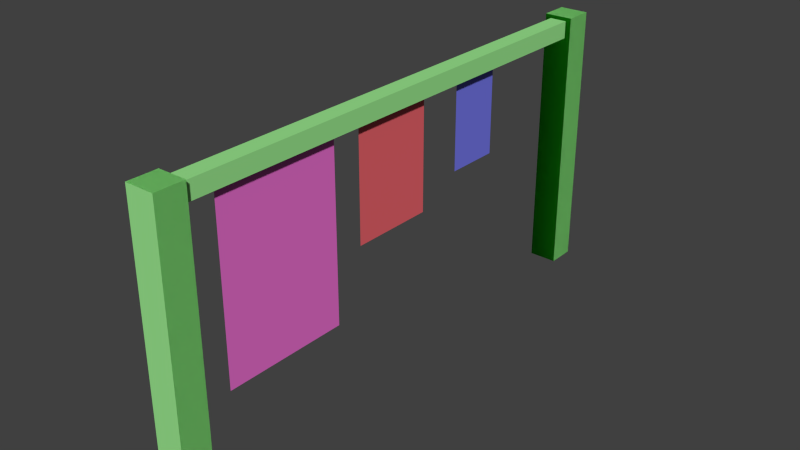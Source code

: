 # Source: 3cloth.blend  (saved by Blender 2.69.0; exported with 4.5.12 LTS)
import bpy
from mathutils import Matrix  # noqa: F401  (used for matrix-valued properties, if any)

bpy.ops.wm.read_factory_settings(use_empty=True)
scene = bpy.context.scene
scene.name = 'Scene'

# ---- collections
col_collection_1 = bpy.data.collections.new('Collection 1'); scene.collection.children.link(col_collection_1)

# ---- materials (node trees are filled in below, after node groups)
mat_standmat = bpy.data.materials.new('standmat')
mat_standmat.alpha_threshold = 0.0
mat_standmat.use_transparent_shadow = False
mat_standmat.diffuse_color = (0.3276, 0.8, 0.2747, 1.0)
mat_standmat.roughness = 0.5
mat_standmat.line_color = (0.0, 0.0, 0.0, 1.0)
mat_cloth2mat = bpy.data.materials.new('cloth2mat')
mat_cloth2mat.alpha_threshold = 0.0
mat_cloth2mat.use_transparent_shadow = False
mat_cloth2mat.diffuse_color = (0.178, 0.188, 0.8, 1.0)
mat_cloth2mat.roughness = 0.5
mat_cloth2mat.line_color = (0.0, 0.0, 0.0, 1.0)
mat_clothmath2 = bpy.data.materials.new('clothmath2')
mat_clothmath2.alpha_threshold = 0.0
mat_clothmath2.use_transparent_shadow = False
mat_clothmath2.diffuse_color = (0.8, 0.1277, 0.148, 1.0)
mat_clothmath2.roughness = 0.5
mat_clothmath2.line_color = (0.0, 0.0, 0.0, 1.0)
mat_cloth = bpy.data.materials.new('cloth')
mat_cloth.alpha_threshold = 0.0
mat_cloth.use_transparent_shadow = False
mat_cloth.diffuse_color = (0.8, 0.1578, 0.6034, 1.0)
mat_cloth.roughness = 0.5
mat_cloth.line_color = (0.0, 0.0, 0.0, 1.0)

# ---- material node trees

# ---- world
world_world = bpy.data.worlds.new('World'); scene.world = world_world
world_world.color = (0.05088, 0.05088, 0.05088)
world_world.use_sun_shadow = False
world_world.sun_shadow_jitter_overblur = 0.0
world_world.cycles.sampling_method = 'MANUAL'
world_world.cycles.sample_map_resolution = 256

# ---- meshes
me_cube_001 = bpy.data.meshes.new('Cube.001')
me_cube_001.from_pydata([(-0.5958, 0.8672, 0.8458), (-0.5958, 34.91, 0.8458), (0.5958, 34.91, 0.8458), (0.5958, 0.8672, 0.8458), (-0.5958, 0.8672, 0.9726), (-0.5958, 34.91, 0.9726), (0.5958, 34.91, 0.9726), (0.5958, 0.8672, 0.9726), (-1.0, 34.86, -1.0), (-1.0, 36.86, -1.0), (1.0, 36.86, -1.0), (1.0, 34.86, -1.0), (-1.0, 34.86, 1.0), (-1.0, 36.86, 1.0), (1.0, 36.86, 1.0), (1.0, 34.86, 1.0), (-1.0, -1.0, -1.0), (-1.0, 1.0, -1.0), (1.0, 1.0, -1.0), (1.0, -1.0, -1.0), (-1.0, -1.0, 1.0), (-1.0, 1.0, 1.0), (1.0, 1.0, 1.0), (1.0, -1.0, 1.0)], [], [(4, 5, 1, 0), (5, 6, 2, 1), (6, 7, 3, 2), (7, 4, 0, 3), (0, 1, 2, 3), (7, 6, 5, 4), (12, 13, 9, 8), (13, 14, 10, 9), (14, 15, 11, 10), (15, 12, 8, 11), (8, 9, 10, 11), (15, 14, 13, 12), (20, 21, 17, 16), (21, 22, 18, 17), (22, 23, 19, 18), (23, 20, 16, 19), (16, 17, 18, 19), (23, 22, 21, 20)])
me_cube_001.materials.append(mat_standmat)
me_cube_001.use_remesh_preserve_volume = False
me_cube_001.use_remesh_preserve_attributes = False
me_cube_001.use_mirror_vertex_groups = False
me_cube_001.update()
me_plane_002 = bpy.data.meshes.new('Plane.002')
me_plane_002.from_pydata([(-1.0, -1.0, 0.0), (0.0, -1.0, 0.0), (-1.0, 0.0, 0.0), (0.0, 0.0, 0.0), (-0.5, -1.0, 0.0), (-1.0, -0.5, 0.0), (0.0, -0.5, 0.0), (-0.5, 0.0, 0.0), (-0.5, -0.5, 0.0), (-0.75, -1.0, 0.0), (-1.0, -0.75, 0.0), (0.0, -0.75, 0.0), (-0.75, 0.0, 0.0), (-0.25, -1.0, 0.0), (-1.0, -0.25, 0.0), (-1.0, 0.25, 0.0), (0.0, 0.25, 0.0), (0.0, -0.25, 0.0), (-0.25, 0.0, 0.0), (-0.5, 0.25, 0.0), (-0.5, -0.25, 0.0), (-0.5, -0.75, 0.0), (-0.75, -0.5, 0.0), (-0.25, -0.5, 0.0), (-0.25, -0.25, 0.0), (-0.75, 0.25, 0.0), (-0.25, 0.25, 0.0), (-0.75, -0.25, 0.0), (-0.75, -0.75, 0.0), (-0.25, -0.75, 0.0)], [], [(24, 17, 3, 18), (27, 20, 7, 12), (28, 21, 8, 22), (29, 11, 6, 23), (20, 24, 18, 7), (8, 23, 24, 20), (23, 6, 17, 24), (2, 12, 25, 15), (12, 7, 19, 25), (7, 18, 26, 19), (18, 3, 16, 26), (14, 27, 12, 2), (5, 22, 27, 14), (22, 8, 20, 27), (10, 28, 22, 5), (0, 9, 28, 10), (9, 4, 21, 28), (21, 29, 23, 8), (4, 13, 29, 21), (13, 1, 11, 29)])
me_plane_002.materials.append(mat_cloth2mat)
me_plane_002.use_remesh_preserve_volume = False
me_plane_002.use_remesh_preserve_attributes = False
me_plane_002.use_mirror_vertex_groups = False
me_plane_002.update()
me_plane_001 = bpy.data.meshes.new('Plane.001')
me_plane_001.from_pydata([(-1.0, -1.0, 0.0), (-1.0, 1.0, 0.0), (0.0, -1.0, 0.0), (0.0, 1.0, 0.0), (-1.0, 0.0, 0.0), (0.0, 0.0, 0.0), (-0.5, -1.0, 0.0), (-0.5, 1.0, 0.0), (-1.0, -0.5, 0.0), (-1.0, 0.5, 0.0), (0.0, 0.5, 0.0), (0.0, -0.5, 0.0), (-0.5, 0.0, 0.0), (-0.5, 0.5, 0.0), (-0.5, -0.5, 0.0), (-0.75, -1.0, 0.0), (-0.75, 1.0, 0.0), (-1.0, -0.75, 0.0), (-1.0, 0.75, 0.0), (0.0, 0.75, 0.0), (0.0, -0.75, 0.0), (-0.75, 0.0, 0.0), (0.25, 0.0, 0.0), (-0.25, -1.0, 0.0), (-0.25, 1.0, 0.0), (-1.0, -0.25, 0.0), (0.25, -1.0, 0.0), (0.25, 1.0, 0.0), (-1.0, 0.25, 0.0), (0.0, 0.25, 0.0), (0.0, -0.25, 0.0), (-0.25, 0.0, 0.0), (0.25, 0.5, 0.0), (-0.5, 0.75, 0.0), (-0.5, 0.25, 0.0), (-0.75, 0.5, 0.0), (-0.25, 0.5, 0.0), (-0.5, -0.25, 0.0), (-0.5, -0.75, 0.0), (-0.75, -0.5, 0.0), (-0.25, -0.5, 0.0), (0.25, -0.5, 0.0), (-0.25, 0.75, 0.0), (-0.25, -0.25, 0.0), (0.25, 0.75, 0.0), (0.25, 0.25, 0.0), (-0.75, 0.75, 0.0), (-0.75, 0.25, 0.0), (-0.25, 0.25, 0.0), (-0.75, -0.25, 0.0), (-0.75, -0.75, 0.0), (-0.25, -0.75, 0.0), (0.25, -0.25, 0.0), (0.25, -0.75, 0.0)], [], [(42, 19, 3, 24), (43, 30, 5, 31), (46, 33, 7, 16), (47, 34, 13, 35), (48, 29, 10, 36), (49, 37, 12, 21), (50, 38, 14, 39), (51, 20, 11, 40), (33, 42, 24, 7), (13, 36, 42, 33), (36, 10, 19, 42), (37, 43, 31, 12), (14, 40, 43, 37), (40, 11, 30, 43), (19, 44, 27, 3), (10, 32, 44, 19), (29, 45, 32, 10), (5, 22, 45, 29), (18, 46, 16, 1), (9, 35, 46, 18), (35, 13, 33, 46), (28, 47, 35, 9), (4, 21, 47, 28), (21, 12, 34, 47), (34, 48, 36, 13), (12, 31, 48, 34), (31, 5, 29, 48), (25, 49, 21, 4), (8, 39, 49, 25), (39, 14, 37, 49), (17, 50, 39, 8), (0, 15, 50, 17), (15, 6, 38, 50), (38, 51, 40, 14), (6, 23, 51, 38), (23, 2, 20, 51), (30, 52, 22, 5), (11, 41, 52, 30), (20, 53, 41, 11), (2, 26, 53, 20)])
me_plane_001.materials.append(mat_clothmath2)
me_plane_001.use_remesh_preserve_volume = False
me_plane_001.use_remesh_preserve_attributes = False
me_plane_001.use_mirror_vertex_groups = False
me_plane_001.update()
me_plane = bpy.data.meshes.new('Plane')
me_plane.from_pydata([(1.0, -1.0, 0.0), (-1.0, -1.0, 0.0), (1.0, 1.0, 0.0), (-1.0, 1.0, 0.0), (0.0, -1.0, 0.0), (0.0, 1.0, 0.0), (-1.0, 0.0, 0.0), (1.0, 0.0, 0.0), (0.0, 0.0, 0.0), (-0.5, -1.0, 0.0), (-0.5, 1.0, 0.0), (-1.0, -0.5, 0.0), (1.0, 0.5, 0.0), (0.5, -1.0, 0.0), (0.5, 1.0, 0.0), (-1.0, 0.5, 0.0), (1.0, -0.5, 0.0), (0.0, 0.5, 0.0), (0.0, -0.5, 0.0), (-0.5, 0.0, 0.0), (0.5, 0.0, 0.0), (0.5, 0.5, 0.0), (-0.5, 0.5, 0.0), (-0.5, -0.5, 0.0), (0.5, -0.5, 0.0), (-0.75, -1.0, 0.0), (-0.75, 1.0, 0.0), (-1.0, -0.75, 0.0), (1.0, 0.75, 0.0), (0.75, -1.0, 0.0), (0.75, 1.0, 0.0), (-1.0, 0.75, 0.0), (1.0, -0.75, 0.0), (0.0, 0.75, 0.0), (0.0, -0.75, 0.0), (-0.75, 0.0, 0.0), (0.25, 0.0, 0.0), (-0.25, -1.0, 0.0), (-0.25, 1.0, 0.0), (-1.0, -0.25, 0.0), (1.0, 0.25, 0.0), (0.25, -1.0, 0.0), (0.25, 1.0, 0.0), (-1.0, 0.25, 0.0), (1.0, -0.25, 0.0), (0.0, 0.25, 0.0), (0.0, -0.25, 0.0), (-0.25, 0.0, 0.0), (0.75, 0.0, 0.0), (0.5, 0.75, 0.0), (0.5, 0.25, 0.0), (0.25, 0.5, 0.0), (0.75, 0.5, 0.0), (-0.5, 0.75, 0.0), (-0.5, 0.25, 0.0), (-0.75, 0.5, 0.0), (-0.25, 0.5, 0.0), (-0.5, -0.25, 0.0), (-0.5, -0.75, 0.0), (-0.75, -0.5, 0.0), (-0.25, -0.5, 0.0), (0.5, -0.25, 0.0), (0.5, -0.75, 0.0), (0.25, -0.5, 0.0), (0.75, -0.5, 0.0), (0.75, 0.75, 0.0), (-0.25, 0.75, 0.0), (-0.25, -0.25, 0.0), (0.75, -0.25, 0.0), (0.25, 0.75, 0.0), (0.25, 0.25, 0.0), (0.75, 0.25, 0.0), (-0.75, 0.75, 0.0), (-0.75, 0.25, 0.0), (-0.25, 0.25, 0.0), (-0.75, -0.25, 0.0), (-0.75, -0.75, 0.0), (-0.25, -0.75, 0.0), (0.25, -0.25, 0.0), (0.25, -0.75, 0.0), (0.75, -0.75, 0.0)], [], [(65, 28, 2, 30), (66, 33, 5, 38), (67, 46, 8, 47), (68, 44, 7, 48), (69, 49, 14, 42), (70, 50, 21, 51), (71, 40, 12, 52), (72, 53, 10, 26), (73, 54, 22, 55), (74, 45, 17, 56), (75, 57, 19, 35), (76, 58, 23, 59), (77, 34, 18, 60), (78, 61, 20, 36), (79, 62, 24, 63), (80, 32, 16, 64), (49, 65, 30, 14), (21, 52, 65, 49), (52, 12, 28, 65), (53, 66, 38, 10), (22, 56, 66, 53), (56, 17, 33, 66), (57, 67, 47, 19), (23, 60, 67, 57), (60, 18, 46, 67), (61, 68, 48, 20), (24, 64, 68, 61), (64, 16, 44, 68), (33, 69, 42, 5), (17, 51, 69, 33), (51, 21, 49, 69), (45, 70, 51, 17), (8, 36, 70, 45), (36, 20, 50, 70), (50, 71, 52, 21), (20, 48, 71, 50), (48, 7, 40, 71), (31, 72, 26, 3), (15, 55, 72, 31), (55, 22, 53, 72), (43, 73, 55, 15), (6, 35, 73, 43), (35, 19, 54, 73), (54, 74, 56, 22), (19, 47, 74, 54), (47, 8, 45, 74), (39, 75, 35, 6), (11, 59, 75, 39), (59, 23, 57, 75), (27, 76, 59, 11), (1, 25, 76, 27), (25, 9, 58, 76), (58, 77, 60, 23), (9, 37, 77, 58), (37, 4, 34, 77), (46, 78, 36, 8), (18, 63, 78, 46), (63, 24, 61, 78), (34, 79, 63, 18), (4, 41, 79, 34), (41, 13, 62, 79), (62, 80, 64, 24), (13, 29, 80, 62), (29, 0, 32, 80)])
me_plane.materials.append(mat_cloth)
me_plane.use_remesh_preserve_volume = False
me_plane.use_remesh_preserve_attributes = False
me_plane.use_mirror_vertex_groups = False
me_plane.update()
arm_armature = bpy.data.armatures.new('Armature')  # bones are not reproduced

# ---- objects
ob_collision_0 = bpy.data.objects.new('Collision-0', me_cube_001)
ob_armature = bpy.data.objects.new('Armature', arm_armature)
ob_cloth_2 = bpy.data.objects.new('Cloth-2', me_plane_002)
ob_cloth_1 = bpy.data.objects.new('Cloth-1', me_plane_001)
ob_cloth_0 = bpy.data.objects.new('Cloth-0', me_plane)
ob_cube = bpy.data.objects.new('Cube', me_cube_001)

# ---- transforms, parenting, visibility, modifiers, constraints
ob_collision_0.location = (0.0, -6.044, 3.196)
ob_collision_0.scale = (0.3379, 0.3379, 3.176)
ob_collision_0.lineart.crease_threshold = 0.0
ob_armature.location = (-2.248, -5.143, 2.227)
ob_armature.scale = (2.128, 2.128, 2.128)
ob_armature.lineart.crease_threshold = 0.0
ob_cloth_2.parent = ob_armature
ob_cloth_2.matrix_parent_inverse = Matrix(((0.47, 0.0, 0.0, 1.057), (0.0, 0.47, 0.0, 2.417), (0.0, 0.0, 0.47, -1.047), (0.0, 0.0, 0.0, 1.0)))
ob_cloth_2.location = (0.01175, 2.892, 3.79)
ob_cloth_2.rotation_euler = (0.0, 1.571, 0.0)
ob_cloth_2.scale = (2.269, 1.04, 1.04)
ob_cloth_2.lineart.crease_threshold = 0.0
_vg = ob_cloth_2.vertex_groups.new(name='Bone')
for _i, _w in zip([1, 3, 4, 6, 7, 8, 9, 11, 12, 13, 16, 17, 18, 19, 20, 21, 22, 23, 24, 25, 26, 27, 28, 29], [1.0, 1.0, 1.0, 1.0, 1.0, 1.0, 1.0, 1.0, 0.9973, 1.0, 1.0, 1.0, 1.0, 1.0, 1.0, 1.0, 0.9999, 1.0, 1.0, 0.9975, 1.0, 0.9988, 1.0, 1.0]): _vg.add([_i], _w, 'REPLACE')
_vg = ob_cloth_2.vertex_groups.new(name='Bone.001')
_vg.add([0, 2, 5, 10, 14, 15], 1.0, 'REPLACE')
_m = ob_cloth_2.modifiers.new('Armature', 'ARMATURE')
_m.object = ob_armature
ob_cloth_1.parent = ob_armature
ob_cloth_1.matrix_parent_inverse = Matrix(((0.47, 0.0, 0.0, 1.057), (0.0, 0.47, 0.0, 2.417), (0.0, 0.0, 0.47, -1.047), (0.0, 0.0, 0.0, 1.0)))
ob_cloth_1.location = (0.01175, -0.2401, 3.79)
ob_cloth_1.rotation_euler = (0.0, 1.571, 0.0)
ob_cloth_1.scale = (2.279, 1.0, 1.0)
ob_cloth_1.lineart.crease_threshold = 0.0
_vg = ob_cloth_1.vertex_groups.new(name='Bone')
for _i, _w in zip([2, 3, 5, 6, 7, 10, 11, 12, 13, 14, 15, 16, 19, 20, 21, 22, 23, 24, 26, 27, 29, 30, 31, 32, 33, 34, 35, 36, 37, 38, 39, 40, 41, 42, 43, 44, 45, 46, 47, 48, 49, 50, 51, 52, 53], [1.0, 1.0, 1.0, 1.0, 1.0, 1.0, 1.0, 1.0, 1.0, 1.0, 1.0, 0.9893, 1.0, 1.0, 0.9973, 1.0, 1.0, 1.0, 1.0, 1.0, 1.0, 1.0, 1.0, 1.0, 1.0, 1.0, 0.9985, 1.0, 1.0, 1.0, 0.9999, 1.0, 1.0, 1.0, 1.0, 1.0, 1.0, 0.998, 0.9975, 1.0, 0.9988, 1.0, 1.0, 1.0, 1.0]): _vg.add([_i], _w, 'REPLACE')
_vg = ob_cloth_1.vertex_groups.new(name='Bone.001')
_vg.add([0, 1, 4, 8, 9, 17, 18, 25, 28], 1.0, 'REPLACE')
_m = ob_cloth_1.modifiers.new('Armature', 'ARMATURE')
_m.object = ob_armature
ob_cloth_0.parent = ob_armature
ob_cloth_0.matrix_parent_inverse = Matrix(((0.47, 0.0, 0.0, 1.057), (0.0, 0.47, 0.0, 2.417), (0.0, 0.0, 0.47, -1.047), (0.0, 0.0, 0.0, 1.0)))
ob_cloth_0.location = (0.01175, -3.41, 3.863)
ob_cloth_0.rotation_euler = (0.0, 1.571, 0.0)
ob_cloth_0.scale = (2.182, 1.481, 1.0)
ob_cloth_0.lineart.crease_threshold = 0.0
_vg = ob_cloth_0.vertex_groups.new(name='Bone')
for _i, _w in zip([0, 2, 4, 5, 7, 8, 9, 10, 12, 13, 14, 16, 17, 18, 19, 20, 21, 22, 23, 24, 25, 26, 28, 29, 30, 32, 33, 34, 35, 36, 37, 38, 40, 41, 42, 44, 45, 46, 47, 48, 49, 50, 51, 52, 53, 54, 55, 56, 57, 58, 59, 60, 61, 62, 63, 64, 65, 66, 67, 68, 69, 70, 71, 72, 73, 74, 75, 76, 77, 78, 79, 80], [0.9996, 1.0, 1.0, 1.0, 0.9999, 1.0, 1.0, 1.0, 1.0, 0.883, 0.9856, 0.9991, 1.0, 1.0, 1.0, 1.0, 1.0, 1.0, 1.0, 1.0, 1.0, 0.9893, 1.0, 1.0, 1.0, 0.9995, 1.0, 1.0, 0.9973, 1.0, 1.0, 1.0, 1.0, 1.0, 1.0, 0.9993, 1.0, 1.0, 1.0, 1.0, 0.9765, 1.0, 1.0, 1.0, 1.0, 1.0, 0.9985, 1.0, 1.0, 1.0, 0.9999, 1.0, 1.0, 1.0, 1.0, 1.0, 1.0, 1.0, 1.0, 1.0, 1.0, 1.0, 1.0, 0.998, 0.9975, 1.0, 0.9988, 1.0, 1.0, 1.0, 1.0, 1.0]): _vg.add([_i], _w, 'REPLACE')
_vg = ob_cloth_0.vertex_groups.new(name='Bone.001')
_vg.add([1, 3, 6, 11, 15, 27, 31, 39, 43], 1.0, 'REPLACE')
_m = ob_cloth_0.modifiers.new('Armature', 'ARMATURE')
_m.object = ob_armature
ob_cube.location = (0.0, -6.044, 3.196)
ob_cube.scale = (0.3379, 0.3379, 3.176)
ob_cube.lineart.crease_threshold = 0.0

# ---- collection membership
col_collection_1.objects.link(ob_collision_0)
col_collection_1.objects.link(ob_armature)
col_collection_1.objects.link(ob_cloth_2)
col_collection_1.objects.link(ob_cloth_1)
col_collection_1.objects.link(ob_cloth_0)
col_collection_1.objects.link(ob_cube)

# ---- scene / render settings (as saved in the file)
scene.frame_start = 1; scene.frame_end = 250; scene.frame_set(1)
scene.render.engine = 'BLENDER_EEVEE_NEXT'
scene.render.image_settings.compression = 90
scene.render.resolution_percentage = 50
scene.render.dither_intensity = 0.0
scene.cycles.use_denoising = False
scene.cycles.samples = 10
scene.cycles.sampling_pattern = 'TABULATED_SOBOL'
scene.cycles.light_sampling_threshold = 0.0
scene.cycles.use_adaptive_sampling = False
scene.cycles.use_light_tree = False
scene.cycles.blur_glossy = 0.0
scene.cycles.volume_bounces = 1
scene.cycles.pixel_filter_type = 'GAUSSIAN'
scene.cycles.sample_clamp_indirect = 0.0
scene.view_settings.view_transform = 'Standard'
bpy.context.view_layer.update()

# ---- added for rendering (the .blend has no active camera and no usable light): camera, sun
cam_auto = bpy.data.cameras.new('AutoCamera')
cam_auto.lens = 50.0
cam_auto.sensor_width = 36.0
cam_auto.clip_end = 1000.0
ob_auto_camera = bpy.data.objects.new('AutoCamera', cam_auto)
scene.collection.objects.link(ob_auto_camera)
ob_auto_camera.location = (13.2295, -15.8615, 13.7798)
ob_auto_camera.rotation_euler = (1.09748, -7.21219e-08, 0.694738)
scene.camera = ob_auto_camera
light_auto_sun = bpy.data.lights.new('AutoSun', 'SUN')
light_auto_sun.energy = 3.0
light_auto_sun.angle = 0.0523599
ob_auto_sun = bpy.data.objects.new('AutoSun', light_auto_sun)
scene.collection.objects.link(ob_auto_sun)
ob_auto_sun.rotation_euler = (0.872665, 0.174533, 0.523599)
bpy.context.view_layer.update()
